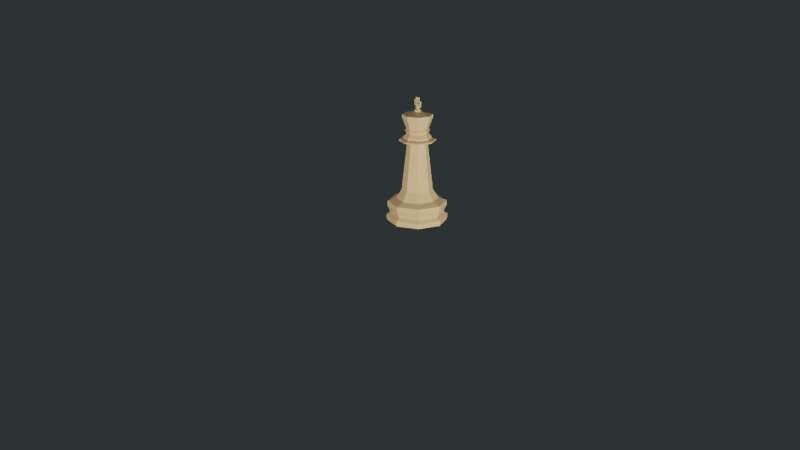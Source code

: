 # Source: ChessPiece_King.blend  (saved by Blender 2.80.39; exported with 4.5.12 LTS)
import bpy
from mathutils import Matrix  # noqa: F401  (used for matrix-valued properties, if any)

bpy.ops.wm.read_factory_settings(use_empty=True)
scene = bpy.context.scene
scene.name = 'Scene'

# ---- collections
col_assets = bpy.data.collections.new('Assets'); scene.collection.children.link(col_assets)
col_camerarig = bpy.data.collections.new('CameraRig'); scene.collection.children.link(col_camerarig)

# ---- materials (node trees are filled in below, after node groups)
mat_pawn_white_001 = bpy.data.materials.new('Pawn White.001')
mat_pawn_white_001.use_transparent_shadow = False
mat_pawn_white_001.roughness = 0.25

# ---- material node trees
mat_pawn_white_001.use_nodes = True; mat_pawn_white_001.node_tree.nodes.clear()
_N = mat_pawn_white_001.node_tree.nodes; _L = mat_pawn_white_001.node_tree.links
n0 = _N.new('ShaderNodeOutputMaterial'); n0.name = 'Material Output'; n0.location = (300, 300)
n1 = _N.new('ShaderNodeBsdfPrincipled'); n1.name = 'Principled BSDF'; n1.location = (10, 300)
n1.distribution = 'GGX'
n1.subsurface_method = 'BURLEY'
n1.inputs[0].default_value = (0.6, 0.4, 0.2, 1.0)
n1.inputs[2].default_value = 0.15
n1.inputs[3].default_value = 1.45
_L.new(n1.outputs[0], n0.inputs[0])
n0.is_active_output = True

# ---- world
world_world = bpy.data.worlds.new('World'); scene.world = world_world
world_world.color = (0.023, 0.02842, 0.0291)
world_world.use_sun_shadow = False
world_world.sun_shadow_jitter_overblur = 0.0

# ---- cameras
cam_camera = bpy.data.cameras.new('Camera')
cam_camera.clip_end = 100.0
cam_camera.ortho_scale = 7.314
cam_camera.dof.focus_distance = 0.0
cam_camera.dof.aperture_fstop = 128.0

# ---- lights
light_light = bpy.data.lights.new('Light', 'POINT')
light_light.transmission_factor = 0.0
light_light.cutoff_distance = 30.0
light_light.energy = 20.0
light_light.shadow_buffer_clip_start = 1.001
light_light.shadow_soft_size = 0.1
light_light.shadow_maximum_resolution = 0.006
light_light.use_absolute_resolution = True
light_light_001 = bpy.data.lights.new('Light.001', 'POINT')
light_light_001.transmission_factor = 0.0
light_light_001.cutoff_distance = 30.0
light_light_001.energy = 20.0
light_light_001.shadow_buffer_clip_start = 1.001
light_light_001.shadow_soft_size = 0.1
light_light_001.shadow_maximum_resolution = 0.006
light_light_001.use_absolute_resolution = True
light_light_002 = bpy.data.lights.new('Light.002', 'POINT')
light_light_002.transmission_factor = 0.0
light_light_002.cutoff_distance = 30.0
light_light_002.energy = 20.0
light_light_002.shadow_buffer_clip_start = 1.001
light_light_002.shadow_soft_size = 0.1
light_light_002.shadow_maximum_resolution = 0.006
light_light_002.use_absolute_resolution = True

# ---- meshes
me_cylinder = bpy.data.meshes.new('Cylinder')
me_cylinder.from_pydata([(0.0, 0.0147, -6.403e-10), (0.01039, 0.01039, -6.403e-10), (0.0147, 1.109e-09, -6.403e-10), (0.01039, -0.01039, -6.403e-10), (-4.788e-09, -0.0147, -6.403e-10), (-0.01039, -0.01039, -6.403e-10), (-0.0147, 1.419e-08, -6.403e-10), (-0.01039, 0.01039, -6.403e-10), (-3.593e-11, 0.015, 0.002655), (0.01061, 0.01061, 0.002655), (0.015, 1.032e-09, 0.002655), (0.01061, -0.01061, 0.002655), (-4.924e-09, -0.015, 0.002655), (-0.01061, -0.01061, 0.002655), (-0.015, 1.438e-08, 0.002655), (-0.01061, 0.01061, 0.002655), (8.806e-11, 0.01303, 0.003914), (0.009217, 0.009217, 0.003914), (0.01303, 1.529e-09, 0.003914), (0.009217, -0.009217, 0.003914), (-4.159e-09, -0.01303, 0.003914), (-0.009217, -0.009217, 0.003914), (-0.01303, 1.313e-08, 0.003914), (-0.009217, 0.009217, 0.003914), (1.989e-11, 0.01453, 0.00732), (0.01027, 0.01027, 0.00732), (0.01453, 1.153e-09, 0.00732), (0.01027, -0.01027, 0.00732), (-4.713e-09, -0.01453, 0.00732), (-0.01027, -0.01027, 0.00732), (-0.01453, 1.408e-08, 0.00732), (-0.01027, 0.01027, 0.00732), (3.823e-11, 0.01434, 0.009631), (0.01014, 0.01014, 0.009631), (0.01434, 1.199e-09, 0.009631), (0.01014, -0.01014, 0.009631), (-4.636e-09, -0.01434, 0.009631), (-0.01014, -0.01014, 0.009631), (-0.01434, 1.397e-08, 0.009631), (-0.01014, 0.01014, 0.009631), (4.684e-10, 0.01039, 0.01116), (0.007347, 0.007347, 0.01116), (0.01039, 2.208e-09, 0.01116), (0.007347, -0.007347, 0.01116), (-2.917e-09, -0.01039, 0.01116), (-0.007347, -0.007347, 0.01116), (-0.01039, 1.146e-08, 0.01116), (-0.007347, 0.007347, 0.01116), (-0.007554, 9.667e-09, 0.01537), (-0.004955, 7.948e-09, 0.0386), (0.003504, -0.003504, 0.0386), (0.005341, -0.005341, 0.01537), (8.682e-10, 0.007554, 0.01537), (1.088e-09, 0.004955, 0.0386), (-0.003504, 0.003504, 0.0386), (-0.005341, 0.005341, 0.01537), (-5.261e-10, -0.004955, 0.0386), (-1.593e-09, -0.007554, 0.01537), (0.003504, 0.003504, 0.0386), (0.005341, 0.005341, 0.01537), (-0.003504, -0.003504, 0.0386), (-0.005341, -0.005341, 0.01537), (0.004955, 3.538e-09, 0.0386), (0.007554, 2.944e-09, 0.01537), (8.074e-10, 0.006664, 0.04187), (-0.004712, 0.004713, 0.04187), (-0.006664, 5.904e-09, 0.04187), (-0.004712, -0.004712, 0.04187), (-3.321e-10, -0.006664, 0.04187), (0.004712, -0.004712, 0.04187), (0.006664, 2.644e-09, 0.04187), (0.004712, 0.004712, 0.04187), (1.101e-09, 0.006818, 0.04109), (0.004821, 0.004821, 0.04109), (0.006818, 3.005e-09, 0.04109), (0.004821, -0.004821, 0.04109), (-1.121e-09, -0.006818, 0.04109), (-0.004821, -0.004821, 0.04109), (-0.006818, 9.074e-09, 0.04109), (-0.004821, 0.004821, 0.04109), (5.231e-10, -0.005999, 0.04266), (-0.004242, -0.004242, 0.04266), (-0.005999, 2.514e-09, 0.04266), (-0.004242, 0.004242, 0.04266), (4.93e-10, 0.005999, 0.04266), (0.004242, 0.004242, 0.04266), (0.005999, 2.313e-09, 0.04266), (0.004242, -0.004242, 0.04266), (-0.008284, 1.014e-08, 0.0407), (-0.008297, 1.024e-08, 0.03956), (-0.009045, 1.07e-08, 0.04034), (-0.00905, 1.077e-08, 0.03993), (0.005858, -0.005858, 0.0407), (0.005867, -0.005867, 0.03956), (0.006396, -0.006396, 0.04034), (0.006399, -0.006399, 0.03993), (9.381e-10, 0.008284, 0.0407), (8.529e-10, 0.008297, 0.03956), (8.149e-10, 0.009045, 0.04034), (7.858e-10, 0.00905, 0.03993), (-0.005867, 0.005867, 0.03956), (-0.005858, 0.005858, 0.0407), (-0.006399, 0.006399, 0.03993), (-0.006396, 0.006396, 0.04034), (-1.851e-09, -0.008297, 0.03956), (-1.761e-09, -0.008284, 0.0407), (-2.154e-09, -0.00905, 0.03993), (-2.125e-09, -0.009045, 0.04034), (0.005867, 0.005867, 0.03956), (0.005858, 0.005858, 0.0407), (0.006399, 0.006399, 0.03993), (0.006396, 0.006396, 0.04034), (-0.005867, -0.005867, 0.03956), (-0.005858, -0.005858, 0.0407), (-0.006399, -0.006399, 0.03993), (-0.006396, -0.006396, 0.04034), (0.008297, 2.852e-09, 0.03956), (0.008284, 2.766e-09, 0.0407), (0.00905, 2.692e-09, 0.03993), (0.009045, 2.663e-09, 0.04034), (0.00378, -0.00378, 0.04577), (0.004242, -0.004242, 0.04514), (0.003693, -0.003693, 0.0434), (0.005223, 2.202e-09, 0.0434), (0.005999, 2.313e-09, 0.04514), (0.005346, 2.219e-09, 0.04577), (0.00378, 0.00378, 0.04577), (0.004242, 0.004242, 0.04514), (0.003693, 0.003693, 0.0434), (3.288e-10, 0.005223, 0.0434), (4.93e-10, 0.005999, 0.04514), (3.549e-10, 0.005346, 0.04577), (-0.0009899, 0.0009899, 0.05414), (-0.00378, 0.00378, 0.04577), (-0.004242, 0.004242, 0.04514), (-0.003693, 0.003693, 0.0434), (-0.005223, 2.376e-09, 0.0434), (-0.005999, 2.514e-09, 0.04514), (-0.005346, 2.398e-09, 0.04577), (-3.649e-10, 0.0014, 0.05414), (0.0009899, 0.0009899, 0.05414), (-0.00378, -0.00378, 0.04577), (-0.004242, -0.004242, 0.04514), (-0.003693, -0.003693, 0.0434), (3.55e-10, -0.005223, 0.0434), (5.231e-10, -0.005999, 0.04514), (3.817e-10, -0.005346, 0.04577), (0.0014, 1.501e-09, 0.05414), (0.0009899, -0.0009899, 0.05414), (0.005233, -0.005233, 0.05271), (0.0074, 2.543e-09, 0.05271), (0.005233, 0.005233, 0.05271), (7.556e-10, 0.0074, 0.05271), (-0.005233, 0.005233, 0.05271), (-0.0074, 2.791e-09, 0.05271), (-0.005233, -0.005233, 0.05271), (7.927e-10, -0.0074, 0.05271), (7.927e-10, -0.0074, 0.05131), (-0.005233, -0.005233, 0.05131), (-0.0074, 2.791e-09, 0.05131), (-0.005233, 0.005233, 0.05131), (7.556e-10, 0.0074, 0.05131), (0.005233, 0.005233, 0.05131), (0.0074, 2.543e-09, 0.05131), (-3.579e-10, -0.0014, 0.05414), (-0.0009899, -0.0009899, 0.05414), (-0.0014, 1.547e-09, 0.05414), (0.005233, -0.005233, 0.05131), (0.0, 0.001249, 0.05359), (0.001249, 0.001249, 0.05484), (0.0008832, 0.0008832, 0.05359), (0.001766, -1.481e-10, 0.05484), (0.001249, -9.664e-11, 0.05359), (0.001249, -0.001249, 0.05484), (0.0008832, -0.0008832, 0.05359), (0.0, -1.544e-10, 0.05307), (6.376e-12, -0.001766, 0.05484), (6.376e-12, -0.001249, 0.05359), (1.931e-11, 0.0007445, 0.05532), (-0.0005264, -0.0005264, 0.05532), (-0.001249, -0.001249, 0.05484), (-0.0008832, -0.0008832, 0.05359), (-0.001766, -1.481e-10, 0.05484), (-0.001249, -9.664e-11, 0.05359), (-0.001249, 0.001249, 0.05484), (-0.0008832, 0.0008832, 0.05359), (6.376e-12, 0.001766, 0.05484), (0.0005264, 0.0005264, 0.05532), (0.0007445, -9.621e-11, 0.05532), (2.311e-11, -0.0007445, 0.05532), (1.959e-08, 0.0007445, 0.06099), (-0.0005264, -0.0005264, 0.06099), (1.96e-08, -0.0007445, 0.06099), (0.0005264, 0.0005264, 0.06099), (0.0005264, -0.0005264, 0.06099), (-0.0005264, 0.0005264, 0.05532), (-0.0007445, -9.621e-11, 0.05532), (-0.0007444, -9.621e-11, 0.06099), (-0.0005264, 0.0005264, 0.05816), (-0.002043, 0.001155, 0.05816), (-0.002261, 0.0006284, 0.05816), (-0.0005264, 0.0005264, 0.05674), (-0.001503, 0.0003142, 0.05532), (-0.001285, 0.0008406, 0.05532), (-0.0005809, 0.0003948, 0.05532), (-0.0007445, -9.621e-11, 0.05674), (-0.0005264, 0.0005264, 0.05957), (-0.001285, 0.0008406, 0.06099), (-0.002802, 0.001469, 0.05816), (-0.001285, 0.0008406, 0.05816), (-0.002043, 0.001155, 0.05957), (-0.002043, 0.001155, 0.05674), (-0.001394, 0.0005774, 0.05532), (-0.001503, 0.0003142, 0.05816), (-0.0007445, -9.621e-11, 0.05816), (0.001503, -0.0003142, 0.06099), (-0.0006627, 0.0001974, 0.05532), (-0.0006218, 0.0002961, 0.05532), (-0.0007444, -1.746e-10, 0.05957), (-0.001503, 0.0003142, 0.05957), (-0.00302, 0.0009425, 0.05674), (-0.001448, 0.0004458, 0.05532), (-0.001339, 0.000709, 0.05532), (-0.001285, 0.0008406, 0.05674), (-0.001285, 0.0008406, 0.05957), (-0.002802, 0.001469, 0.05957), (-0.002802, 0.001469, 0.05674), (-0.0007036, 9.87e-05, 0.05532), (0.0007445, -9.621e-11, 0.05816), (0.0005264, -0.0005264, 0.05816), (0.002043, -0.001155, 0.05816), (0.002261, -0.0006284, 0.05816), (0.0005264, -0.0005264, 0.05674), (0.0005264, -0.0005264, 0.05532), (0.0007445, -9.621e-11, 0.05674), (0.0005264, -0.0005264, 0.05957), (0.001503, -0.0003142, 0.05532), (0.001285, -0.0008406, 0.05532), (0.001285, -0.0008406, 0.06099), (0.0007445, -9.621e-11, 0.05957), (-0.0005264, 0.0005264, 0.06099), (0.002802, -0.001469, 0.05816), (0.001285, -0.0008406, 0.05816), (0.002043, -0.001155, 0.05957), (0.002043, -0.001155, 0.05674), (0.001394, -0.0005774, 0.05532), (0.00069, -0.0001316, 0.05532), (0.001503, -0.0003142, 0.05816), (0.0005264, -0.0005264, 0.05745), (0.0005264, -0.0005264, 0.05603), (0.0006354, -0.0002632, 0.05532), (0.0005809, -0.0003948, 0.05532), (0.0005264, -0.0005264, 0.05568), (0.0005264, -0.0005264, 0.05851), (0.001503, -0.0003142, 0.05957), (0.001503, -0.0003142, 0.05674), (0.00302, -0.0009425, 0.05674), (0.001448, -0.0004458, 0.05532), (0.001339, -0.000709, 0.05532), (0.001285, -0.0008406, 0.05674), (0.001285, -0.0008406, 0.05957), (0.002802, -0.001469, 0.05957), (-0.001503, 0.0003142, 0.06099), (0.002802, -0.001469, 0.05674), (0.00302, -0.0009425, 0.05957), (0.0005264, -0.0005264, 0.05638), (-0.002261, 0.0006284, 0.05957), (-0.00302, 0.0009425, 0.05957), (-0.00302, 0.0009425, 0.05816), (-0.002261, 0.0006284, 0.05674), (-0.001503, 0.0003142, 0.05674), (0.002261, -0.0006284, 0.05674), (0.00302, -0.0009425, 0.05816), (0.002261, -0.0006284, 0.05957), (0.0007445, -5.821e-11, 0.06099)], [(206, 218), (235, 239)], [(15, 23, 22, 14), (39, 31, 24, 32), (59, 41, 42, 63), (42, 43, 51, 63), (43, 44, 57, 51), (44, 45, 61, 57), (45, 46, 48, 61), (46, 47, 55, 48), (40, 52, 55, 47), (0, 7, 6, 5, 4, 3, 2, 1), (8, 15, 7, 0), (12, 11, 3, 4), (11, 10, 2, 3), (47, 46, 38, 39), (15, 14, 6, 7), (0, 1, 9, 8), (46, 45, 37, 38), (45, 44, 36, 37), (44, 43, 35, 36), (43, 42, 34, 35), (42, 41, 33, 34), (32, 33, 41, 40), (10, 9, 1, 2), (40, 47, 39, 32), (13, 12, 4, 5), (14, 13, 5, 6), (16, 17, 25, 24), (22, 23, 31, 30), (19, 27, 26, 18), (31, 39, 38, 30), (18, 26, 25, 17), (16, 24, 31, 23), (22, 30, 29, 21), (83, 65, 64, 84), (20, 28, 27, 19), (12, 20, 19, 11), (11, 19, 18, 10), (10, 18, 17, 9), (9, 17, 16, 8), (8, 16, 23, 15), (58, 108, 97, 53), (14, 22, 21, 13), (117, 74, 73, 109), (55, 54, 49, 48), (54, 100, 89, 49), (88, 78, 77, 113), (51, 50, 62, 63), (27, 35, 34, 26), (13, 21, 20, 12), (29, 30, 38, 37), (25, 33, 32, 24), (26, 34, 33, 25), (29, 37, 36, 28), (20, 21, 29, 28), (28, 36, 35, 27), (53, 97, 100, 54), (61, 60, 56, 57), (59, 58, 53, 52), (48, 49, 60, 61), (52, 53, 54, 55), (101, 79, 78, 88), (63, 62, 58, 59), (57, 56, 50, 51), (109, 73, 72, 96), (92, 75, 74, 117), (60, 112, 104, 56), (113, 77, 76, 105), (105, 76, 75, 92), (96, 72, 79, 101), (50, 93, 116, 62), (56, 104, 93, 50), (62, 116, 108, 58), (64, 71, 85, 84), (71, 73, 74, 70), (70, 74, 75, 69), (69, 75, 76, 68), (68, 76, 77, 67), (67, 77, 78, 66), (66, 78, 79, 65), (65, 79, 72, 64), (40, 41, 59, 52), (93, 95, 118, 116), (95, 94, 119, 118), (94, 92, 117, 119), (89, 91, 114, 112), (91, 90, 115, 114), (90, 88, 113, 115), (116, 118, 110, 108), (118, 119, 111, 110), (119, 117, 109, 111), (112, 114, 106, 104), (114, 115, 107, 106), (115, 113, 105, 107), (97, 99, 102, 100), (99, 98, 103, 102), (98, 96, 101, 103), (108, 110, 99, 97), (110, 111, 98, 99), (111, 109, 96, 98), (104, 106, 95, 93), (106, 107, 94, 95), (107, 105, 92, 94), (100, 102, 91, 89), (102, 103, 90, 91), (103, 101, 88, 90), (49, 89, 112, 60), (82, 66, 65, 83), (81, 67, 66, 82), (80, 68, 67, 81), (87, 69, 68, 80), (86, 70, 69, 87), (85, 71, 70, 86), (72, 73, 71, 64), (82, 136, 143, 81), (136, 137, 142, 143), (137, 138, 141, 142), (159, 160, 153, 154), (84, 129, 135, 83), (129, 130, 134, 135), (130, 131, 133, 134), (163, 167, 149, 150), (162, 163, 150, 151), (86, 123, 128, 85), (123, 124, 127, 128), (124, 125, 126, 127), (120, 146, 157, 167), (80, 144, 122, 87), (144, 145, 121, 122), (145, 146, 120, 121), (125, 120, 167, 163), (81, 143, 144, 80), (143, 142, 145, 144), (142, 141, 146, 145), (157, 158, 155, 156), (83, 135, 136, 82), (135, 134, 137, 136), (134, 133, 138, 137), (161, 162, 151, 152), (85, 128, 129, 84), (128, 127, 130, 129), (127, 126, 131, 130), (141, 138, 159, 158), (87, 122, 123, 86), (122, 121, 124, 123), (121, 120, 125, 124), (133, 131, 161, 160), (155, 154, 166, 165), (160, 161, 152, 153), (154, 153, 132, 166), (158, 159, 154, 155), (149, 156, 164, 148), (167, 157, 156, 149), (152, 151, 140, 139), (150, 149, 148, 147), (131, 126, 162, 161), (153, 152, 139, 132), (138, 133, 160, 159), (151, 150, 147, 140), (146, 141, 158, 157), (156, 155, 165, 164), (126, 125, 163, 162), (175, 168, 170), (186, 178, 187, 169), (168, 186, 169, 170), (169, 187, 188, 171), (170, 169, 171, 172), (175, 170, 172), (175, 172, 174), (171, 188, 246, 250, 251, 233, 173), (172, 171, 173, 174), (175, 174, 177), (173, 233, 189, 176), (174, 173, 176, 177), (188, 187, 193, 274, 239, 228, 234), (175, 177, 181), (176, 189, 179, 180), (177, 176, 180, 181), (175, 181, 183), (180, 179, 196, 182), (181, 180, 182, 183), (175, 183, 185), (182, 196, 195, 184), (183, 182, 184, 185), (185, 184, 186, 168), (175, 185, 168), (184, 195, 178, 186), (190, 240, 197, 191, 192, 194, 274, 193), (189, 233, 194, 192), (179, 189, 192, 191), (178, 195, 240, 190), (187, 178, 190, 193), (196, 179, 191, 197, 218, 214, 205), (265, 249, 233), (240, 195, 201, 198, 206), (224, 209, 199, 210), (270, 213, 200, 269), (227, 195, 196), (195, 217, 204), (195, 227, 216, 217), (240, 197, 262, 207), (213, 219, 266, 200), (214, 218, 219, 213), (196, 205, 270, 202), (205, 214, 213, 270), (269, 200, 268, 220), (217, 227, 221, 212), (227, 196, 202, 221), (195, 204, 222, 203), (204, 217, 212, 222), (209, 223, 211, 199), (198, 201, 223, 209), (201, 195, 203, 223), (206, 198, 209, 224), (210, 199, 208, 225), (199, 211, 226, 208), (200, 266, 267, 268), (217, 216, 227), (260, 242, 230, 243), (255, 247, 231, 271), (235, 253, 248, 229), (249, 252, 233), (232, 194, 252, 249), (194, 233, 252), (194, 253, 235), (194, 232, 248, 253), (247, 254, 273, 231), (228, 239, 254, 247), (188, 234, 255, 236), (234, 228, 247, 255), (271, 231, 272, 256), (250, 246, 257, 245), (246, 188, 236, 257), (233, 251, 258, 237), (251, 250, 245, 258), (242, 259, 244, 230), (229, 232, 259, 242), (232, 233, 237, 259), (235, 229, 242, 260), (243, 230, 241, 261), (230, 244, 263, 241), (235, 260, 238, 194), (238, 215, 274, 194), (239, 274, 215, 254), (231, 273, 264, 272), (260, 254, 215, 238), (243, 273, 254, 260), (261, 264, 273, 243), (241, 272, 264, 261), (263, 256, 272, 241), (232, 265, 233), (229, 248, 265, 232), (248, 232, 249, 265), (263, 244, 271, 256), (244, 259, 255, 271), (255, 259, 237, 258, 245, 257, 236), (221, 202, 270, 223, 203, 222, 212), (208, 268, 267, 225), (226, 220, 268, 208), (226, 211, 269, 220), (211, 223, 270, 269), (225, 267, 266, 210), (210, 266, 219, 224), (206, 224, 207, 240), (224, 207, 262, 219), (218, 197, 262, 219)])
_uv = me_cylinder.uv_layers.new(name='UVMap')
_uv.uv.foreach_set('vector', [0.125, 0.5917, 0.5803, 0.4197, 0.2188, 0.8393, 0.25, 0.8393, 0.09375, 0.8393, 0.125, 0.8393, 1.0, 0.8393, 1.0, 0.8393, 0.09375, 0.0625, 0.875, 0.9635, 0.7812, 0.906, 0.75, 1.0, 0.75, 0.9635, 0.6562, 0.906, 0.625, 1.0, 0.9688, 0.0625, 0.625, 0.9635, 0.5312, 0.906, 0.5, 1.0, 0.8438, 0.0625, 0.5, 0.9635, 0.4062, 0.906, 0.375, 1.0, 0.0, 0.0, 0.375, 0.9635, 0.2812, 0.906, 0.25, 1.0, 0.5937, 0.0625, 0.25, 0.9635, 0.1562, 0.906, 0.125, 1.0, 0.4687, 0.0625, 0.03125, 0.906, 0.0, 1.0, 0.3437, 0.0625, 0.125, 0.9635, 0.75, 0.49, 0.5803, 0.4197, 0.51, 0.25, 0.5803, 0.08029, 0.75, 0.01, 0.9197, 0.08029, 0.99, 0.25, 0.9197, 0.4197, 0.75, 0.49, 0.09375, 0.5917, 0.125, 0.5917, 0.7032, 0.4854, 0.75, 0.01, 0.5938, 0.5917, 0.625, 0.5917, 0.7968, 0.01461, 0.9197, 0.08029, 0.7188, 0.5917, 0.75, 0.5917, 0.9496, 0.1167, 0.125, 0.906, 0.25, 0.906, 0.25, 0.8393, 0.125, 0.8393, 0.5803, 0.4197, 0.2188, 0.5917, 0.25, 0.5917, 0.5504, 0.3833, 1.0, 0.5917, 0.8833, 0.4496, 0.9197, 0.4197, 0.9688, 0.5917, 0.25, 0.906, 0.375, 0.906, 0.375, 0.8393, 0.25, 0.8393, 0.375, 0.906, 0.5, 0.906, 0.5, 0.8393, 0.375, 0.8393, 0.5, 0.906, 0.625, 0.906, 0.625, 0.8393, 0.5, 0.8393, 0.625, 0.906, 0.75, 0.906, 0.75, 0.8393, 0.625, 0.8393, 0.75, 0.906, 0.875, 0.906, 0.875, 0.8393, 0.75, 0.8393, 1.0, 0.8393, 0.875, 0.8393, 0.875, 0.906, 1.0, 0.906, 0.99, 0.25, 0.8437, 0.5917, 0.875, 0.5917, 0.9854, 0.2968, 0.0, 0.906, 0.125, 0.906, 0.125, 0.8393, 0.0, 0.8393, 0.5803, 0.08029, 0.4688, 0.5917, 0.5, 0.5917, 0.6167, 0.05045, 0.51, 0.25, 0.3438, 0.5917, 0.375, 0.5917, 0.5146, 0.2032, 1.0, 0.8393, 0.875, 0.8393, 0.875, 0.8393, 0.9688, 0.8393, 0.25, 0.8393, 0.125, 0.8393, 0.125, 0.8393, 0.2188, 0.8393, 0.625, 0.8393, 0.625, 0.8393, 0.7188, 0.8393, 0.75, 0.8393, 0.125, 0.8393, 0.125, 0.8393, 0.2188, 0.8393, 0.25, 0.8393, 0.75, 0.8393, 0.75, 0.8393, 0.8438, 0.8393, 0.875, 0.8393, 1.0, 0.8393, 1.0, 0.8393, 0.09375, 0.8393, 0.125, 0.8393, 0.25, 0.8393, 0.25, 0.8393, 0.3437, 0.8393, 0.375, 0.8393, 0.3437, 0.1556, 0.3594, 0.1556, 0.2656, 0.0625, 0.25, 0.0625, 0.5, 0.8393, 0.5, 0.8393, 0.5937, 0.8393, 0.625, 0.8393, 0.5, 0.5917, 0.75, 0.01, 0.5937, 0.8393, 0.625, 0.8393, 0.625, 0.5917, 0.9197, 0.08029, 0.7188, 0.8393, 0.75, 0.8393, 0.75, 0.5917, 0.99, 0.25, 0.8438, 0.8393, 0.875, 0.8393, 0.875, 0.5917, 0.9197, 0.4197, 0.9688, 0.8393, 1.0, 0.8393, 2.113e-05, 0.5917, 0.75, 0.49, 0.09375, 0.8393, 0.125, 0.8393, 0.125, 0.0625, 0.125, 0.0625, 0.2307, 0.0625, 0.25, 0.0625, 0.25, 0.5917, 0.51, 0.25, 0.3437, 0.8393, 0.375, 0.8393, 1.0, 0.0625, 1.0, 0.0625, 0.09375, 0.0625, 0.1067, 0.0625, 0.375, 0.0625, 0.375, 0.0625, 0.4687, 0.0625, 0.5, 0.0625, 0.375, 0.0625, 0.375, 0.0625, 0.4807, 0.0625, 0.5, 0.0625, 0.5, 0.0625, 0.5, 0.0625, 0.5937, 0.0625, 0.6067, 0.0625, 0.875, 0.0625, 0.875, 0.0625, 0.9688, 0.0625, 1.0, 0.0625, 0.625, 0.8393, 0.625, 0.8393, 0.7188, 0.8393, 0.75, 0.8393, 0.375, 0.5917, 0.5803, 0.08029, 0.0, 0.0, 0.5, 0.8393, 0.375, 0.8393, 0.25, 0.8393, 0.25, 0.8393, 0.3437, 0.8393, 0.875, 0.8393, 0.875, 0.8393, 0.9688, 0.8393, 1.0, 0.8393, 0.75, 0.8393, 0.75, 0.8393, 0.8438, 0.8393, 0.875, 0.8393, 0.375, 0.8393, 0.375, 0.8393, 0.4688, 0.8393, 0.5, 0.8393, 0.5, 0.8393, 0.375, 0.8393, 0.375, 0.8393, 0.0, 0.0, 0.5, 0.8393, 0.5, 0.8393, 0.5938, 0.8393, 0.625, 0.8393, 0.25, 0.0625, 0.25, 0.0625, 0.3557, 0.0625, 0.375, 0.0625, 0.625, 0.0625, 0.625, 0.0625, 0.0, 0.0, 0.75, 0.0625, 0.125, 0.0625, 0.125, 0.0625, 0.2188, 0.0625, 0.25, 0.0625, 0.5, 0.0625, 0.5, 0.0625, 0.5937, 0.0625, 0.625, 0.0625, 0.25, 0.0625, 0.25, 0.0625, 0.3437, 0.0625, 0.375, 0.0625, 0.375, 0.0625, 0.375, 0.0625, 0.4687, 0.0625, 0.4817, 0.0625, 1.0, 0.0625, 1.0, 0.0625, 0.09375, 0.0625, 0.125, 0.0625, 0.75, 0.0625, 0.75, 0.0625, 0.8438, 0.0625, 0.875, 0.0625, 0.125, 0.0625, 0.125, 0.0625, 0.2188, 0.0625, 0.2317, 0.0625, 0.875, 0.0625, 0.875, 0.0625, 0.9688, 0.0625, 0.9817, 0.0625, 0.625, 0.0625, 0.625, 0.0625, 0.2861, 0.02384, 0.75, 0.0625, 0.625, 0.0625, 0.625, 0.0625, 0.0, 0.0, 0.3106, 0.02588, 0.75, 0.0625, 0.75, 0.0625, 0.8438, 0.0625, 0.8567, 0.0625, 0.25, 0.0625, 0.25, 0.0625, 0.3437, 0.0625, 0.3567, 0.0625, 0.875, 0.0625, 0.875, 0.0625, 0.9807, 0.0625, 1.0, 0.0625, 0.75, 0.0625, 0.75, 0.0625, 0.8557, 0.0625, 0.875, 0.0625, 1.0, 0.0625, 1.0, 0.0625, 0.1057, 0.0625, 0.125, 0.0625, 0.2344, 0.1556, 0.125, 0.0625, 0.125, 0.0625, 0.2188, 0.1556, 0.1094, 0.1556, 0.125, 0.1556, 0.03125, 0.0625, 0.5156, 0.0625, 0.9844, 0.1556, 1.0, 0.1556, 0.9063, 0.0625, 0.8906, 0.0625, 0.8594, 0.1556, 0.875, 0.1556, 0.7812, 0.0625, 0.7656, 0.0625, 0.7344, 0.1556, 0.75, 0.1556, 0.6562, 0.0625, 0.6406, 0.0625, 0.6094, 0.1556, 0.625, 0.1556, 0.5312, 0.0625, 0.5156, 0.0625, 0.4844, 0.1556, 0.5, 0.1556, 0.4062, 0.0625, 0.3906, 0.0625, 0.3594, 0.1556, 0.375, 0.1556, 0.2812, 0.0625, 0.2656, 0.0625, 1.0, 0.9635, 0.9062, 0.906, 0.875, 1.0, 0.2188, 0.0625, 0.875, 0.0625, 0.9004, 0.0625, 0.9474, 0.0625, 0.9807, 0.0625, 0.9004, 0.0625, 0.8809, 0.0625, 0.9628, 0.0625, 0.9474, 0.0625, 0.8994, 0.0625, 0.875, 0.0625, 0.9817, 0.0625, 0.9691, 0.0625, 0.5, 0.0625, 0.5254, 0.0625, 0.5724, 0.0625, 0.6057, 0.0625, 0.5254, 0.0625, 0.5059, 0.0625, 0.5878, 0.0625, 0.5724, 0.0625, 0.5244, 0.0625, 0.5, 0.0625, 0.6067, 0.0625, 0.5941, 0.0625, 1.0, 0.0625, 0.7809, 0.0625, 0.3168, 0.0625, 0.1057, 0.0625, 0.7809, 0.0625, 0.9426, 0.0625, 0.1512, 0.0625, 0.3168, 0.0625, 0.8104, 0.0625, 1.0, 0.0625, 0.1067, 0.0625, 0.3081, 0.0625, 0.625, 0.0625, 0.5313, 0.05214, 0.1897, 0.01835, 0.2861, 0.02384, 0.5313, 0.05214, 0.5854, 0.05854, 0.03961, 0.003961, 0.1897, 0.01835, 0.5949, 0.05776, 0.625, 0.0625, 0.3106, 0.02588, 0.6236, 0.0542, 0.25, 0.0625, 0.2754, 0.0625, 0.3224, 0.0625, 0.3557, 0.0625, 0.2754, 0.0625, 0.2559, 0.0625, 0.3378, 0.0625, 0.3224, 0.0625, 0.2744, 0.0625, 0.25, 0.0625, 0.3567, 0.0625, 0.3441, 0.0625, 0.125, 0.0625, 0.1504, 0.0625, 0.1974, 0.0625, 0.2307, 0.0625, 0.1504, 0.0625, 0.1309, 0.0625, 0.2128, 0.0625, 0.1974, 0.0625, 0.1494, 0.0625, 0.125, 0.0625, 0.2317, 0.0625, 0.2191, 0.0625, 0.75, 0.0625, 0.7754, 0.0625, 0.8224, 0.0625, 0.8557, 0.0625, 0.7754, 0.0625, 0.7559, 0.0625, 0.8378, 0.0625, 0.8224, 0.0625, 0.7744, 0.0625, 0.75, 0.0625, 0.8567, 0.0625, 0.8441, 0.0625, 0.375, 0.0625, 0.4004, 0.0625, 0.4474, 0.0625, 0.4807, 0.0625, 0.4004, 0.0625, 0.3809, 0.0625, 0.4628, 0.0625, 0.4474, 0.0625, 0.3994, 0.0625, 0.375, 0.0625, 0.4817, 0.0625, 0.4691, 0.0625, 0.5, 0.0625, 0.5, 0.0625, 0.6057, 0.0625, 0.625, 0.0625, 0.4687, 0.1556, 0.4844, 0.1556, 0.3906, 0.0625, 0.375, 0.0625, 0.5937, 0.1556, 0.6094, 0.1556, 0.5156, 0.0625, 0.5, 0.0625, 0.7188, 0.1556, 0.7344, 0.1556, 0.6406, 0.0625, 0.625, 0.0625, 0.8438, 0.1556, 0.8594, 0.1556, 0.7656, 0.0625, 0.75, 0.0625, 0.9688, 0.1556, 0.9844, 0.1556, 0.8906, 0.0625, 0.875, 0.0625, 0.09375, 0.1556, 0.1094, 0.1556, 0.5156, 0.0625, 1.0, 0.0625, 0.25, 0.1556, 0.125, 0.0625, 0.125, 0.0625, 0.2344, 0.1556, 0.5, 0.0625, 0.5, 0.0625, 0.5937, 0.1556, 0.5937, 0.1556, 0.5, 0.0625, 0.5, 0.0625, 0.5937, 0.1556, 0.5937, 0.1556, 0.5, 0.0625, 0.5, 0.0625, 0.5937, 0.1556, 0.5937, 0.1556, 0.4687, 0.1556, 0.375, 0.0625, 0.375, 0.0625, 0.4687, 0.1556, 0.25, 0.0625, 0.25, 0.0625, 0.3437, 0.1556, 0.3437, 0.1556, 0.25, 0.0625, 0.25, 0.0625, 0.3437, 0.1556, 0.3437, 0.1556, 0.25, 0.0625, 0.25, 0.0625, 0.3437, 0.1556, 0.3437, 0.1556, 0.9688, 0.1556, 0.875, 0.0625, 0.875, 0.0625, 0.9688, 0.1556, 0.09375, 0.1556, 1.0, 0.0625, 1.0, 0.0625, 0.09375, 0.1556, 1.0, 0.0625, 1.0, 0.0625, 0.09375, 0.1556, 0.09375, 0.1556, 1.0, 0.0625, 1.0, 0.0625, 0.09375, 0.1556, 0.09375, 0.1556, 1.0, 0.0625, 1.0, 0.0625, 0.09375, 0.1556, 0.09375, 0.1556, 0.8438, 0.1556, 0.75, 0.0625, 0.75, 0.0625, 0.8438, 0.1556, 0.75, 0.0625, 0.75, 0.0625, 0.8438, 0.1556, 0.8438, 0.1556, 0.75, 0.0625, 0.75, 0.0625, 0.8437, 0.1556, 0.8438, 0.1556, 0.75, 0.0625, 0.75, 0.0625, 0.8438, 0.1556, 0.8437, 0.1556, 0.9688, 0.1556, 0.875, 0.0625, 0.875, 0.0625, 0.9688, 0.1556, 0.625, 0.0625, 0.625, 0.0625, 0.7188, 0.1556, 0.7188, 0.1556, 0.625, 0.0625, 0.625, 0.0625, 0.7188, 0.1556, 0.7188, 0.1556, 0.625, 0.0625, 0.625, 0.0625, 0.7188, 0.1556, 0.7188, 0.1556, 0.7188, 0.1556, 0.625, 0.0625, 0.625, 0.0625, 0.7188, 0.1556, 0.375, 0.0625, 0.375, 0.0625, 0.4687, 0.1556, 0.4687, 0.1556, 0.375, 0.0625, 0.375, 0.0625, 0.4687, 0.1556, 0.4687, 0.1556, 0.375, 0.0625, 0.375, 0.0625, 0.4687, 0.1556, 0.4687, 0.1556, 0.2188, 0.1556, 0.125, 0.0625, 0.125, 0.0625, 0.2188, 0.1556, 0.125, 0.0625, 0.125, 0.0625, 0.2187, 0.1556, 0.2188, 0.1556, 0.125, 0.0625, 0.125, 0.0625, 0.2188, 0.1556, 0.2187, 0.1556, 0.125, 0.0625, 0.125, 0.0625, 0.2188, 0.1556, 0.2188, 0.1556, 0.5937, 0.1556, 0.5, 0.0625, 0.5, 0.0625, 0.5937, 0.1556, 0.875, 0.0625, 0.875, 0.0625, 0.9688, 0.1556, 0.9688, 0.1556, 0.875, 0.0625, 0.875, 0.0625, 0.9688, 0.1556, 0.9688, 0.1556, 0.875, 0.0625, 0.875, 0.0625, 0.9688, 0.1556, 0.9688, 0.1556, 0.3437, 0.1556, 0.25, 0.0625, 0.25, 0.0625, 0.3437, 0.1556, 0.5937, 0.1556, 0.5, 0.0625, 0.5, 0.0625, 0.5937, 0.1556, 0.3437, 0.1556, 0.25, 0.0625, 0.25, 0.0625, 0.3437, 0.1556, 0.4687, 0.1556, 0.375, 0.0625, 0.375, 0.0625, 0.4687, 0.1556, 0.5937, 0.1556, 0.5, 0.0625, 0.5, 0.0625, 0.5937, 0.1556, 0.8438, 0.1556, 0.75, 0.0625, 0.75, 0.0625, 0.8438, 0.1556, 0.8438, 0.1556, 0.75, 0.0625, 0.75, 0.0625, 0.8438, 0.1556, 0.2188, 0.1556, 0.125, 0.0625, 0.125, 0.0625, 0.2188, 0.1556, 0.9688, 0.1556, 0.875, 0.0625, 0.875, 0.0625, 0.9688, 0.1556, 0.2188, 0.1556, 0.125, 0.0625, 0.125, 0.0625, 0.2188, 0.1556, 0.3437, 0.1556, 0.25, 0.0625, 0.25, 0.0625, 0.3437, 0.1556, 0.4687, 0.1556, 0.375, 0.0625, 0.375, 0.0625, 0.4687, 0.1556, 0.09375, 0.1556, 1.0, 0.0625, 1.0, 0.0625, 0.09375, 0.1556, 0.7188, 0.1556, 0.625, 0.0625, 0.625, 0.0625, 0.7188, 0.1556, 0.7188, 0.1556, 0.625, 0.0625, 0.625, 0.0625, 0.7188, 0.1556, 0.09375, 0.1556, 1.0, 0.0625, 1.0, 0.0625, 0.09375, 0.1556, 0.6875, 0.0, 0.75, 0.25, 0.625, 0.25, 0.75, 0.5, 0.75, 0.75, 0.625, 0.75, 0.625, 0.5, 0.75, 0.25, 0.75, 0.5, 0.625, 0.5, 0.625, 0.25, 0.625, 0.5, 0.625, 0.75, 0.5, 0.75, 0.5, 0.5, 0.625, 0.25, 0.625, 0.5, 0.5, 0.5, 0.5, 0.25, 0.5625, 0.0, 0.625, 0.25, 0.5, 0.25, 0.4375, 0.0, 0.5, 0.25, 0.375, 0.25, 0.5, 0.5, 0.5, 0.75, 0.4687, 0.75, 0.4375, 0.75, 0.4062, 0.75, 0.375, 0.75, 0.375, 0.5, 0.5, 0.25, 0.5, 0.5, 0.375, 0.5, 0.375, 0.25, 0.3125, 0.0, 0.375, 0.25, 0.25, 0.25, 0.375, 0.5, 0.375, 0.75, 0.25, 0.75, 0.25, 0.5, 0.375, 0.25, 0.375, 0.5, 0.25, 0.5, 0.25, 0.25, 0.5, 0.75, 0.625, 0.75, 0.625, 0.75, 0.5, 0.75, 0.5, 0.75, 0.5, 0.75, 0.5, 0.75, 0.1875, 0.0, 0.25, 0.25, 0.125, 0.25, 0.25, 0.5, 0.25, 0.75, 0.125, 0.75, 0.125, 0.5, 0.25, 0.25, 0.25, 0.5, 0.125, 0.5, 0.125, 0.25, 0.0625, 0.0, 0.125, 0.25, 0.0, 0.25, 0.125, 0.5, 0.125, 0.75, 0.0, 0.75, 0.0, 0.5, 0.125, 0.25, 0.125, 0.5, 0.0, 0.5, 0.0, 0.25, 0.9375, 0.0, 1.0, 0.25, 0.875, 0.25, 1.0, 0.5, 1.0, 0.75, 0.875, 0.75, 0.875, 0.5, 1.0, 0.25, 1.0, 0.5, 0.875, 0.5, 0.875, 0.25, 0.875, 0.25, 0.875, 0.5, 0.75, 0.5, 0.75, 0.25, 0.8125, 0.0, 0.875, 0.25, 0.75, 0.25, 0.875, 0.5, 0.875, 0.75, 0.75, 0.75, 0.75, 0.5, 0.75, 0.75, 0.875, 0.75, 1.0, 0.75, 0.125, 0.75, 0.25, 0.75, 0.375, 0.75, 0.5, 0.75, 0.625, 0.75, 0.25, 0.75, 0.375, 0.75, 0.375, 0.75, 0.25, 0.75, 0.125, 0.75, 0.25, 0.75, 0.25, 0.75, 0.125, 0.75, 0.75, 0.75, 0.875, 0.75, 0.875, 0.75, 0.75, 0.75, 0.625, 0.75, 0.75, 0.75, 0.75, 0.75, 0.625, 0.75, 0.0, 0.75, 0.125, 0.75, 0.125, 0.75, 0.0, 0.75, 0.0, 0.75, 0.0, 0.75, 0.0, 0.75, 0.375, 0.75, 0.375, 0.75, 0.375, 0.75, 0.875, 0.75, 0.875, 0.75, 0.875, 0.75, 0.875, 0.75, 0.875, 0.75, 0.875, 0.75, 0.875, 0.75, 0.875, 0.75, 0.875, 0.75, 0.0, 0.75, 0.0, 0.75, 0.0, 0.75, 0.0, 0.75, 0.9688, 0.75, 0.875, 0.75, 0.9844, 0.75, 0.875, 0.75, 0.9297, 0.75, 0.9062, 0.75, 0.875, 0.75, 0.9688, 0.75, 0.9531, 0.75, 0.9297, 0.75, 0.0, 0.0, 0.0, 0.0, 0.0, 0.0, 0.0, 0.0, 0.0, 0.75, 0.0, 0.75, 0.0, 0.75, 0.0, 0.75, 0.0, 0.75, 0.0, 0.75, 0.0, 0.75, 0.0, 0.75, 0.0, 0.75, 0.0, 0.75, 0.0, 0.75, 0.0, 0.75, 0.0, 0.75, 0.0, 0.75, 0.0, 0.75, 0.0, 0.75, 0.0, 0.75, 0.0, 0.75, 0.0, 0.75, 0.0, 0.75, 0.9375, 0.75, 0.9688, 0.75, 0.9688, 0.75, 0.9375, 0.75, 0.9688, 0.75, 1.0, 0.75, 1.0, 0.75, 0.9688, 0.75, 0.875, 0.75, 0.9062, 0.75, 0.9062, 0.75, 0.875, 0.75, 0.9062, 0.75, 0.9375, 0.75, 0.9375, 0.75, 0.9062, 0.75, 0.875, 0.75, 0.875, 0.75, 0.875, 0.75, 0.875, 0.75, 0.875, 0.75, 0.875, 0.75, 0.875, 0.75, 0.875, 0.75, 0.875, 0.75, 0.875, 0.75, 0.875, 0.75, 0.875, 0.75, 0.875, 0.75, 0.875, 0.75, 0.875, 0.75, 0.875, 0.75, 0.875, 0.75, 0.875, 0.75, 0.875, 0.75, 0.875, 0.75, 0.875, 0.75, 0.875, 0.75, 0.875, 0.75, 0.875, 0.75, 0.0, 0.75, 0.0, 0.75, 0.0, 0.75, 0.0, 0.75, 0.9375, 0.75, 0.9531, 0.75, 0.9688, 0.75, 0.375, 0.75, 0.375, 0.75, 0.375, 0.75, 0.375, 0.75, 0.5, 0.75, 0.5, 0.75, 0.5, 0.75, 0.5, 0.75, 0.375, 0.75, 0.375, 0.75, 0.375, 0.75, 0.375, 0.75, 0.375, 0.75, 0.375, 0.75, 0.375, 0.75, 0.375, 0.75, 0.375, 0.75, 0.375, 0.75, 0.375, 0.75, 0.375, 0.75, 0.375, 0.75, 0.375, 0.75, 0.375, 0.75, 0.375, 0.75, 0.375, 0.75, 0.375, 0.75, 0.375, 0.75, 0.375, 0.75, 0.375, 0.75, 0.5, 0.75, 0.5, 0.75, 0.5, 0.75, 0.5, 0.75, 0.5, 0.75, 0.5, 0.75, 0.5, 0.75, 0.5, 0.75, 0.5, 0.75, 0.5, 0.75, 0.5, 0.75, 0.5, 0.75, 0.5, 0.75, 0.5, 0.75, 0.5, 0.75, 0.5, 0.75, 0.5, 0.75, 0.5, 0.75, 0.5, 0.75, 0.5, 0.75, 0.4375, 0.75, 0.4687, 0.75, 0.4687, 0.75, 0.4375, 0.75, 0.4687, 0.75, 0.5, 0.75, 0.5, 0.75, 0.4687, 0.75, 0.375, 0.75, 0.4062, 0.75, 0.4062, 0.75, 0.375, 0.75, 0.4062, 0.75, 0.4375, 0.75, 0.4375, 0.75, 0.4062, 0.75, 0.375, 0.75, 0.375, 0.75, 0.375, 0.75, 0.375, 0.75, 0.375, 0.75, 0.375, 0.75, 0.375, 0.75, 0.375, 0.75, 0.375, 0.75, 0.375, 0.75, 0.375, 0.75, 0.375, 0.75, 0.375, 0.75, 0.375, 0.75, 0.375, 0.75, 0.375, 0.75, 0.375, 0.75, 0.375, 0.75, 0.375, 0.75, 0.375, 0.75, 0.375, 0.75, 0.375, 0.75, 0.375, 0.75, 0.375, 0.75, 0.375, 0.75, 0.375, 0.75, 0.0, 0.0, 0.375, 0.75, 0.0, 0.0, 0.0, 0.0, 0.5, 0.75, 0.375, 0.75, 0.5, 0.75, 0.5, 0.75, 0.0, 0.0, 0.5, 0.75, 0.5, 0.75, 0.5, 0.75, 0.5, 0.75, 0.5, 0.75, 0.375, 0.75, 0.5, 0.75, 0.0, 0.0, 0.0, 0.0, 0.375, 0.75, 0.5, 0.75, 0.5, 0.75, 0.375, 0.75, 0.375, 0.75, 0.5, 0.75, 0.5, 0.75, 0.375, 0.75, 0.375, 0.75, 0.5, 0.75, 0.5, 0.75, 0.375, 0.75, 0.375, 0.75, 0.5, 0.75, 0.5, 0.75, 0.375, 0.75, 0.375, 0.75, 0.375, 0.75, 0.375, 0.75, 0.375, 0.75, 0.375, 0.75, 0.375, 0.75, 0.375, 0.75, 0.375, 0.75, 0.375, 0.75, 0.375, 0.75, 0.375, 0.75, 0.375, 0.75, 0.375, 0.75, 0.5, 0.75, 0.5, 0.75, 0.375, 0.75, 0.375, 0.75, 0.5, 0.75, 0.5, 0.75, 0.5, 0.75, 0.375, 0.75, 0.375, 0.75, 0.4062, 0.75, 0.4375, 0.75, 0.4687, 0.75, 0.5, 0.75, 0.9688, 0.75, 1.0, 0.75, 0.0, 0.75, 0.875, 0.75, 0.875, 0.75, 0.9062, 0.75, 0.9375, 0.75, 0.875, 0.75, 0.0, 0.75, 0.0, 0.75, 0.875, 0.75, 0.875, 0.75, 0.0, 0.75, 0.0, 0.75, 0.875, 0.75, 0.875, 0.75, 0.875, 0.75, 0.0, 0.75, 0.0, 0.75, 0.875, 0.75, 0.875, 0.75, 0.0, 0.75, 0.0, 0.75, 0.875, 0.75, 0.0, 0.75, 0.0, 0.75, 0.875, 0.75, 0.875, 0.75, 0.0, 0.75, 0.0, 0.75, 0.0, 0.0, 0.875, 0.75, 0.0, 0.0, 0.0, 0.0, 0.875, 0.75, 0.0, 0.0, 0.0, 0.0, 0.0, 0.0, 0.0, 0.75, 0.0, 0.75, 0.0, 0.0, 0.0, 0.0, 0.0, 0.75])
me_cylinder.materials.append(mat_pawn_white_001)
me_cylinder.use_remesh_preserve_volume = False
me_cylinder.use_remesh_preserve_attributes = False
me_cylinder.use_mirror_vertex_groups = False
me_cylinder.update()

# ---- objects
ob_empty = bpy.data.objects.new('Empty', None)
ob_kingwhite = bpy.data.objects.new('KingWhite', me_cylinder)
ob_light = bpy.data.objects.new('Light', light_light)
ob_camera = bpy.data.objects.new('Camera', cam_camera)
ob_light_001 = bpy.data.objects.new('Light.001', light_light_001)
ob_light_002 = bpy.data.objects.new('Light.002', light_light_002)

# ---- transforms, parenting, visibility, modifiers, constraints
ob_empty.location = (0.0, 0.0, 0.0)
ob_empty.rotation_euler = (1.571, -0.0, -0.0)
ob_empty.empty_display_type = 'IMAGE'
ob_empty.empty_display_size = 0.09544
ob_empty.empty_image_offset = (-0.5263, 0.00793)
ob_empty.color = (1.0, 1.0, 1.0, 0.3226)
ob_empty.lineart.crease_threshold = 0.0
ob_kingwhite.location = (0.0, 0.0, 0.0)
ob_kingwhite.scale = (1.523, 1.523, 1.523)
ob_kingwhite.lineart.crease_threshold = 0.0
ob_light.location = (0.594, -0.1882, 0.05102)
ob_light.rotation_euler = (0.6503, 0.05522, 1.866)
ob_light.lock_rotations_4d = False
ob_light.empty_display_type = 'ARROWS'
ob_light.color = (0.0, 0.0, 0.0, 0.0)
ob_light.lineart.crease_threshold = 0.0
ob_camera.location = (0.5189, -0.5847, 0.2768)
ob_camera.rotation_euler = (1.225, -8.222e-07, 0.7421)
ob_camera.lock_rotations_4d = False
ob_camera.empty_display_type = 'ARROWS'
ob_camera.color = (0.0, 0.0, 0.0, 0.0)
ob_camera.display_type = 'WIRE'
ob_camera.lineart.crease_threshold = 0.0
ob_light_001.location = (-0.4793, -0.7279, 0.05102)
ob_light_001.rotation_euler = (0.6503, 0.05522, 1.866)
ob_light_001.lock_rotations_4d = False
ob_light_001.empty_display_type = 'ARROWS'
ob_light_001.color = (0.0, 0.0, 0.0, 0.0)
ob_light_001.lineart.crease_threshold = 0.0
ob_light_002.location = (-1.418, 0.439, 0.05102)
ob_light_002.rotation_euler = (0.6503, 0.05522, 1.866)
ob_light_002.lock_rotations_4d = False
ob_light_002.empty_display_type = 'ARROWS'
ob_light_002.color = (0.0, 0.0, 0.0, 0.0)
ob_light_002.lineart.crease_threshold = 0.0

# ---- collection membership
scene.collection.objects.link(ob_empty)
col_assets.objects.link(ob_kingwhite)
col_camerarig.objects.link(ob_light)
col_camerarig.objects.link(ob_camera)
col_camerarig.objects.link(ob_light_001)
col_camerarig.objects.link(ob_light_002)

# ---- scene / render settings (as saved in the file)
scene.camera = ob_camera
scene.frame_start = 1; scene.frame_end = 250; scene.frame_set(1)
scene.render.engine = 'BLENDER_EEVEE_NEXT'
scene.render.motion_blur_shutter = 1.0
scene.cycles.use_denoising = False
scene.cycles.samples = 128
scene.cycles.sampling_pattern = 'TABULATED_SOBOL'
scene.cycles.use_adaptive_sampling = False
scene.cycles.use_light_tree = False
scene.eevee.taa_samples = 64
scene.eevee.taa_render_samples = 256
scene.eevee.use_gtao = True
scene.eevee.use_raytracing = True
scene.view_settings.view_transform = 'Filmic'
bpy.context.view_layer.update()

